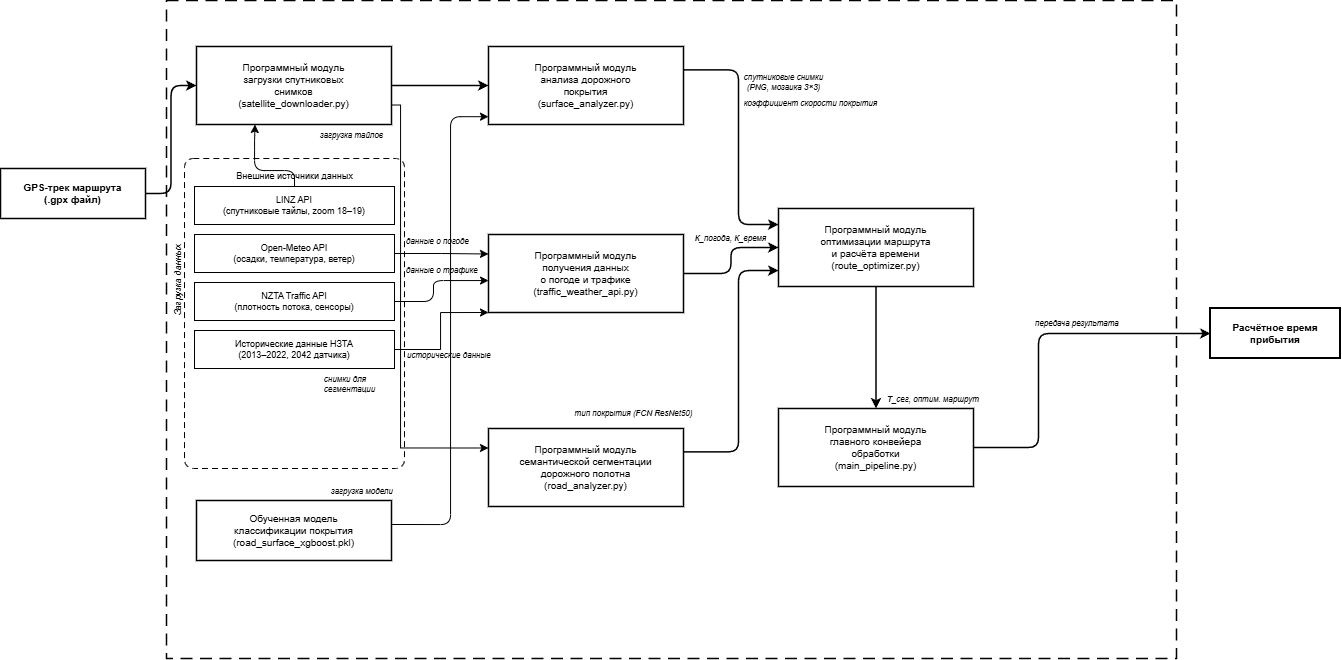

The diagram above was exported from draw.io. Its source (the exported page's mxGraphModel, read from the mxfile embedded in the PNG):
<mxGraphModel dx="2104" dy="773" grid="1" gridSize="10" guides="1" tooltips="1" connect="1" arrows="1" fold="1" page="1" pageScale="1" pageWidth="850" pageHeight="1100" math="0" shadow="0">
  <root>
    <mxCell id="0" />
    <mxCell id="1" parent="0" />
    <mxCell id="2" parent="1" style="rounded=0;whiteSpace=wrap;html=1;fillColor=#FFFFFF;strokeColor=#000000;strokeWidth=1.5;fontSize=10;fontStyle=1;" value="GPS-трек маршрута&lt;br&gt;(.gpx файл)" vertex="1">
      <mxGeometry height="50" width="145" x="327" y="6718" as="geometry" />
    </mxCell>
    <mxCell id="3" parent="1" style="rounded=2;arcSize=3;whiteSpace=wrap;html=1;fillColor=none;strokeColor=#000000;strokeWidth=1.5;dashed=1;dashPattern=8 5;" value="" vertex="1">
      <mxGeometry height="658" width="1010" x="493" y="6550" as="geometry" />
    </mxCell>
    <mxCell id="4" edge="1" parent="1" source="5" style="edgeStyle=orthogonalEdgeStyle;rounded=0;orthogonalLoop=1;jettySize=auto;html=1;exitX=1;exitY=0.75;exitDx=0;exitDy=0;entryX=0;entryY=0.25;entryDx=0;entryDy=0;" target="17">
      <mxGeometry relative="1" as="geometry">
        <Array as="points">
          <mxPoint x="727" y="6655" />
          <mxPoint x="727" y="6998" />
        </Array>
      </mxGeometry>
    </mxCell>
    <mxCell id="5" parent="1" style="rounded=0;whiteSpace=wrap;html=1;fillColor=#FFFFFF;strokeColor=#000000;strokeWidth=1.5;fontSize=10;" value="Программный модуль&lt;br&gt;загрузки спутниковых&lt;br&gt;снимков&lt;br&gt;(satellite_downloader.py)" vertex="1">
      <mxGeometry height="78" width="195" x="523" y="6596" as="geometry" />
    </mxCell>
    <mxCell id="6" parent="1" style="rounded=1;arcSize=4;whiteSpace=wrap;html=1;fillColor=none;strokeColor=#000000;strokeWidth=1;dashed=1;dashPattern=6 4;" value="" vertex="1">
      <mxGeometry height="310" width="220" x="511" y="6708" as="geometry" />
    </mxCell>
    <mxCell id="7" parent="1" style="text;html=1;fontSize=9;fontColor=#000000;align=center;" value="Внешние источники данных" vertex="1">
      <mxGeometry height="16" width="200" x="521" y="6714" as="geometry" />
    </mxCell>
    <mxCell id="8" parent="1" style="rounded=0;whiteSpace=wrap;html=1;fillColor=#FFFFFF;strokeColor=#000000;strokeWidth=1;fontSize=9;" value="LINZ API&lt;br&gt;(спутниковые тайлы, zoom 18–19)" vertex="1">
      <mxGeometry height="38" width="200" x="521" y="6736" as="geometry" />
    </mxCell>
    <mxCell id="9" edge="1" parent="1" source="10" style="edgeStyle=orthogonalEdgeStyle;rounded=0;orthogonalLoop=1;jettySize=auto;html=1;exitX=1;exitY=0.5;exitDx=0;exitDy=0;entryX=0;entryY=0.25;entryDx=0;entryDy=0;" target="16">
      <mxGeometry relative="1" as="geometry" />
    </mxCell>
    <mxCell id="10" parent="1" style="rounded=0;whiteSpace=wrap;html=1;fillColor=#FFFFFF;strokeColor=#000000;strokeWidth=1;fontSize=9;" value="Open-Meteo API&lt;br&gt;(осадки, температура, ветер)" vertex="1">
      <mxGeometry height="38" width="200" x="521" y="6784" as="geometry" />
    </mxCell>
    <mxCell id="11" parent="1" style="rounded=0;whiteSpace=wrap;html=1;fillColor=#FFFFFF;strokeColor=#000000;strokeWidth=1;fontSize=9;" value="NZTA Traffic API&lt;br&gt;(плотность потока, сенсоры)" vertex="1">
      <mxGeometry height="38" width="200" x="521" y="6832" as="geometry" />
    </mxCell>
    <mxCell id="12" edge="1" parent="1" source="13" style="edgeStyle=orthogonalEdgeStyle;rounded=0;orthogonalLoop=1;jettySize=auto;html=1;exitX=1;exitY=0.5;exitDx=0;exitDy=0;entryX=0;entryY=1;entryDx=0;entryDy=0;" target="16">
      <mxGeometry relative="1" as="geometry">
        <Array as="points">
          <mxPoint x="767" y="6899" />
          <mxPoint x="767" y="6862" />
        </Array>
      </mxGeometry>
    </mxCell>
    <mxCell id="13" parent="1" style="rounded=0;whiteSpace=wrap;html=1;fillColor=#FFFFFF;strokeColor=#000000;strokeWidth=1;fontSize=9;" value="Исторические данные НЗТА&lt;br&gt;(2013–2022, 2042 датчика)" vertex="1">
      <mxGeometry height="38" width="200" x="521" y="6880" as="geometry" />
    </mxCell>
    <mxCell id="14" parent="1" style="rounded=0;whiteSpace=wrap;html=1;fillColor=#FFFFFF;strokeColor=#000000;strokeWidth=1.5;fontSize=10;" value="Обученная модель&lt;br&gt;классификации покрытия&lt;br&gt;(road_surface_xgboost.pkl)" vertex="1">
      <mxGeometry height="60" width="195" x="523" y="7050" as="geometry" />
    </mxCell>
    <mxCell id="15" parent="1" style="rounded=0;whiteSpace=wrap;html=1;fillColor=#FFFFFF;strokeColor=#000000;strokeWidth=1.5;fontSize=10;" value="Программный модуль&lt;br&gt;анализа дорожного&lt;br&gt;покрытия&lt;br&gt;(surface_analyzer.py)" vertex="1">
      <mxGeometry height="78" width="195" x="815" y="6596" as="geometry" />
    </mxCell>
    <mxCell id="16" parent="1" style="rounded=0;whiteSpace=wrap;html=1;fillColor=#FFFFFF;strokeColor=#000000;strokeWidth=1.5;fontSize=10;" value="Программный модуль&lt;br&gt;получения данных&lt;br&gt;о погоде и трафике&lt;br&gt;(traffic_weather_api.py)" vertex="1">
      <mxGeometry height="78" width="195" x="815" y="6784" as="geometry" />
    </mxCell>
    <mxCell id="17" parent="1" style="rounded=0;whiteSpace=wrap;html=1;fillColor=#FFFFFF;strokeColor=#000000;strokeWidth=1.5;fontSize=10;" value="Программный модуль&lt;br&gt;семантической сегментации&lt;br&gt;дорожного полотна&lt;br&gt;(road_analyzer.py)" vertex="1">
      <mxGeometry height="78" width="195" x="815" y="6978" as="geometry" />
    </mxCell>
    <mxCell id="18" parent="1" style="rounded=0;whiteSpace=wrap;html=1;fillColor=#FFFFFF;strokeColor=#000000;strokeWidth=1.5;fontSize=10;" value="Программный модуль&lt;br&gt;оптимизации маршрута&lt;br&gt;и расчёта времени&lt;br&gt;(route_optimizer.py)" vertex="1">
      <mxGeometry height="78" width="195" x="1105" y="6758" as="geometry" />
    </mxCell>
    <mxCell id="19" parent="1" style="rounded=0;whiteSpace=wrap;html=1;fillColor=#FFFFFF;strokeColor=#000000;strokeWidth=1.5;fontSize=10;" value="Программный модуль&lt;br&gt;главного конвейера&lt;br&gt;обработки&lt;br&gt;(main_pipeline.py)" vertex="1">
      <mxGeometry height="78" width="195" x="1105" y="6958" as="geometry" />
    </mxCell>
    <mxCell id="20" parent="1" style="rounded=0;whiteSpace=wrap;html=1;fillColor=#FFFFFF;strokeColor=#000000;strokeWidth=2;fontSize=10;" value="&lt;b&gt;Расчётное время&lt;br&gt;прибытия&lt;/b&gt;" vertex="1">
      <mxGeometry height="50" width="130" x="1537" y="6858" as="geometry" />
    </mxCell>
    <mxCell id="21" edge="1" parent="1" source="2" style="edgeStyle=orthogonalEdgeStyle;strokeColor=#000000;strokeWidth=1.5;exitX=1;exitY=0.5;entryX=0;entryY=0.5;" target="5">
      <mxGeometry relative="1" as="geometry" />
    </mxCell>
    <mxCell id="22" edge="1" parent="1" source="8" style="edgeStyle=orthogonalEdgeStyle;strokeColor=#000000;strokeWidth=1;exitX=0.5;exitY=0;entryX=0.3;entryY=1;" target="5">
      <mxGeometry relative="1" as="geometry">
        <Array as="points">
          <mxPoint x="621" y="6720" />
          <mxPoint x="581" y="6720" />
          <mxPoint x="581" y="6690" />
          <mxPoint x="582" y="6690" />
        </Array>
      </mxGeometry>
    </mxCell>
    <mxCell id="23" parent="1" style="text;html=1;fontSize=8;fontStyle=2;align=center;strokeColor=none;fillColor=none;" value="загрузка тайлов" vertex="1">
      <mxGeometry height="14" width="110" x="622.5" y="6674" as="geometry" />
    </mxCell>
    <mxCell id="24" parent="1" style="text;html=1;fontSize=8;fontStyle=2;strokeColor=none;fillColor=none;" value="данные о погоде" vertex="1">
      <mxGeometry height="14" width="112" x="731" y="6780" as="geometry" />
    </mxCell>
    <mxCell id="25" edge="1" parent="1" source="11" style="edgeStyle=orthogonalEdgeStyle;strokeColor=#000000;strokeWidth=1;exitX=1;exitY=0.5;entryX=0;entryY=0.6;" target="16">
      <mxGeometry relative="1" as="geometry">
        <Array as="points">
          <mxPoint x="760" y="6851" />
          <mxPoint x="760" y="6830" />
          <mxPoint x="815" y="6830" />
        </Array>
      </mxGeometry>
    </mxCell>
    <mxCell id="26" parent="1" style="text;html=1;fontSize=8;fontStyle=2;strokeColor=none;fillColor=none;" value="данные о трафике" vertex="1">
      <mxGeometry height="14" width="112" x="731" y="6809" as="geometry" />
    </mxCell>
    <mxCell id="27" parent="1" style="text;html=1;fontSize=8;fontStyle=2;strokeColor=none;fillColor=none;" value="исторические данные" vertex="1">
      <mxGeometry height="14" width="130" x="732" y="6894" as="geometry" />
    </mxCell>
    <mxCell id="28" edge="1" parent="1" source="14" style="edgeStyle=orthogonalEdgeStyle;strokeColor=#000000;strokeWidth=1;exitX=1;exitY=0.4;entryX=0;entryY=0.9;" target="15">
      <mxGeometry relative="1" as="geometry">
        <Array as="points">
          <mxPoint x="777" y="7074" />
          <mxPoint x="777" y="6666" />
        </Array>
      </mxGeometry>
    </mxCell>
    <mxCell id="29" parent="1" style="text;html=1;fontSize=8;fontStyle=2;strokeColor=none;fillColor=none;" value="загрузка модели" vertex="1">
      <mxGeometry height="14" width="112" x="656" y="7030" as="geometry" />
    </mxCell>
    <mxCell id="30" edge="1" parent="1" source="5" style="edgeStyle=orthogonalEdgeStyle;strokeColor=#000000;strokeWidth=1.5;exitX=1;exitY=0.5;entryX=0;entryY=0.5;" target="15">
      <mxGeometry relative="1" as="geometry" />
    </mxCell>
    <mxCell id="31" parent="1" style="text;html=1;fontSize=8;fontStyle=2;align=center;strokeColor=none;fillColor=none;" value="спутниковые снимки&lt;br&gt;(PNG, мозаика 3×3)" vertex="1">
      <mxGeometry height="26" width="145" x="1037" y="6616" as="geometry" />
    </mxCell>
    <mxCell id="32" parent="1" style="text;html=1;fontSize=8;fontStyle=2;align=left;strokeColor=none;fillColor=none;" value="снимки для&lt;br&gt;сегментации" vertex="1">
      <mxGeometry height="26" width="95" x="649" y="6918" as="geometry" />
    </mxCell>
    <mxCell id="33" edge="1" parent="1" source="15" style="edgeStyle=orthogonalEdgeStyle;strokeColor=#000000;strokeWidth=1.5;exitX=1;exitY=0.3;entryX=0;entryY=0.2;" target="18">
      <mxGeometry relative="1" as="geometry">
        <Array as="points">
          <mxPoint x="1065" y="6619" />
          <mxPoint x="1065" y="6774" />
          <mxPoint x="1105" y="6774" />
        </Array>
      </mxGeometry>
    </mxCell>
    <mxCell id="34" parent="1" style="text;html=1;fontSize=8;fontStyle=2;align=center;strokeColor=none;fillColor=none;" value="коэффициент скорости покрытия" vertex="1">
      <mxGeometry height="26" width="180" x="1047" y="6642" as="geometry" />
    </mxCell>
    <mxCell id="35" edge="1" parent="1" source="16" style="edgeStyle=orthogonalEdgeStyle;strokeColor=#000000;strokeWidth=1.5;exitX=1;exitY=0.5;entryX=0;entryY=0.5;" target="18">
      <mxGeometry relative="1" as="geometry" />
    </mxCell>
    <mxCell id="36" parent="1" style="text;html=1;fontSize=8;fontStyle=2;align=center;strokeColor=none;fillColor=none;" value="К_погода, К_время" vertex="1">
      <mxGeometry height="14" width="120" x="997" y="6777" as="geometry" />
    </mxCell>
    <mxCell id="37" edge="1" parent="1" source="17" style="edgeStyle=orthogonalEdgeStyle;strokeColor=#000000;strokeWidth=1.5;exitX=1;exitY=0.3;entryX=0;entryY=0.8;" target="18">
      <mxGeometry relative="1" as="geometry">
        <Array as="points">
          <mxPoint x="1065" y="7001" />
          <mxPoint x="1065" y="6820" />
          <mxPoint x="1105" y="6820" />
        </Array>
      </mxGeometry>
    </mxCell>
    <mxCell id="38" parent="1" style="text;html=1;fontSize=8;fontStyle=2;align=center;strokeColor=none;fillColor=none;" value="тип покрытия (FCN ResNet50)" vertex="1">
      <mxGeometry height="14" width="175" x="872" y="6952" as="geometry" />
    </mxCell>
    <mxCell id="39" edge="1" parent="1" source="18" style="edgeStyle=orthogonalEdgeStyle;strokeColor=#000000;strokeWidth=1.5;exitX=0.5;exitY=1;entryX=0.5;entryY=0;" target="19">
      <mxGeometry relative="1" as="geometry" />
    </mxCell>
    <mxCell id="40" parent="1" style="text;html=1;fontSize=8;fontStyle=2;strokeColor=none;fillColor=none;" value="Т_сег, оптим. маршрут" vertex="1">
      <mxGeometry height="14" width="148" x="1212" y="6938" as="geometry" />
    </mxCell>
    <mxCell id="41" edge="1" parent="1" source="19" style="edgeStyle=orthogonalEdgeStyle;strokeColor=#000000;strokeWidth=1.5;exitX=1;exitY=0.5;entryX=0;entryY=0.5;" target="20">
      <mxGeometry relative="1" as="geometry">
        <Array as="points">
          <mxPoint x="1365" y="6997" />
          <mxPoint x="1365" y="6883" />
          <mxPoint x="1537" y="6883" />
        </Array>
      </mxGeometry>
    </mxCell>
    <mxCell id="42" parent="1" style="text;html=1;fontSize=8;fontStyle=2;strokeColor=none;fillColor=none;" value="передача результата" vertex="1">
      <mxGeometry height="14" width="130" x="1360" y="6862" as="geometry" />
    </mxCell>
    <mxCell id="43" parent="1" style="text;html=1;fontSize=9;fontStyle=2;fontColor=#000000;align=center;rotation=-90;strokeColor=none;fillColor=none;" value="Загрузка данных" vertex="1">
      <mxGeometry height="14" width="120" x="440" y="6823" as="geometry" />
    </mxCell>
  </root>
</mxGraphModel>